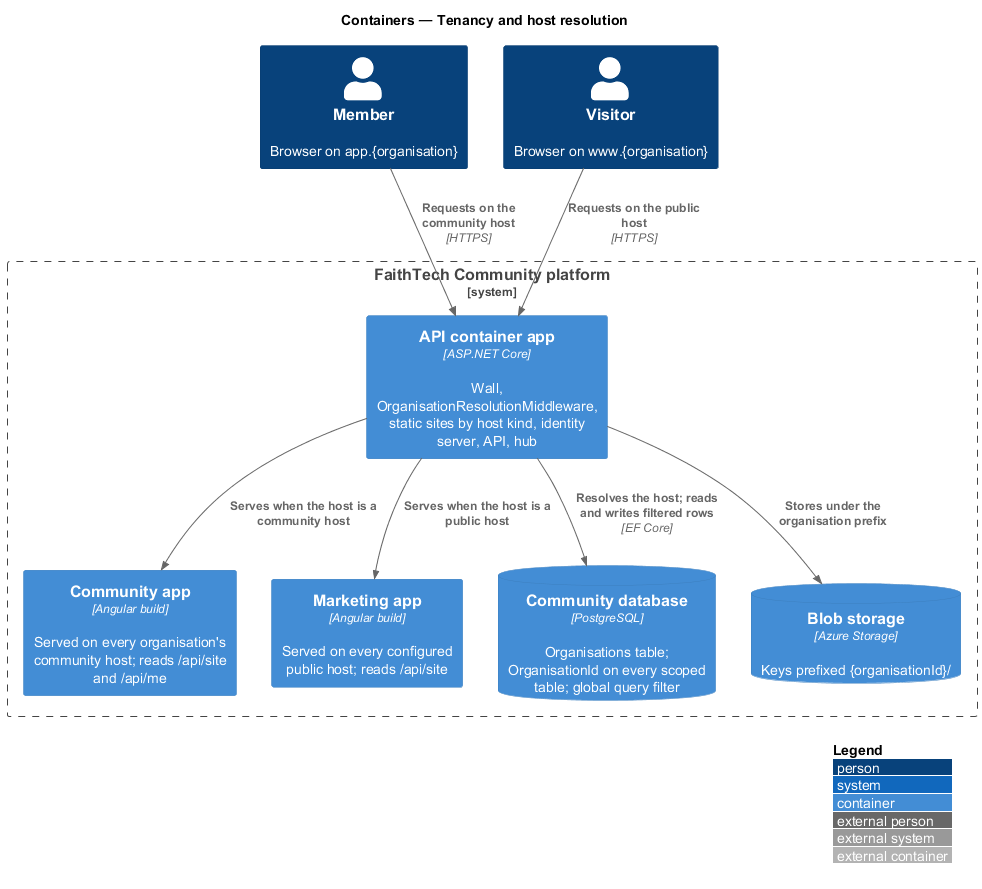

The diagram above was rendered by PlantUML. Its source (embedded in the PNG):
@startuml
!include <C4/C4_Container>
LAYOUT_WITH_LEGEND()
title Containers — Tenancy and host resolution
Person(member, "Member", "Browser on app.{organisation}")
Person(visitor, "Visitor", "Browser on www.{organisation}")
System_Boundary(platform, "FaithTech Community platform") {
  Container(api, "API container app", "ASP.NET Core", "Wall, OrganisationResolutionMiddleware, static sites by host kind, identity server, API, hub")
  Container(web, "Community app", "Angular build", "Served on every organisation's community host; reads /api/site and /api/me")
  Container(mkt, "Marketing app", "Angular build", "Served on every configured public host; reads /api/site")
  ContainerDb(db, "Community database", "PostgreSQL", "Organisations table; OrganisationId on every scoped table; global query filter")
  ContainerDb(blobs, "Blob storage", "Azure Storage", "Keys prefixed {organisationId}/")
}
Rel(member, api, "Requests on the community host", "HTTPS")
Rel(visitor, api, "Requests on the public host", "HTTPS")
Rel(api, web, "Serves when the host is a community host")
Rel(api, mkt, "Serves when the host is a public host")
Rel(api, db, "Resolves the host; reads and writes filtered rows", "EF Core")
Rel(api, blobs, "Stores under the organisation prefix")
@enduml